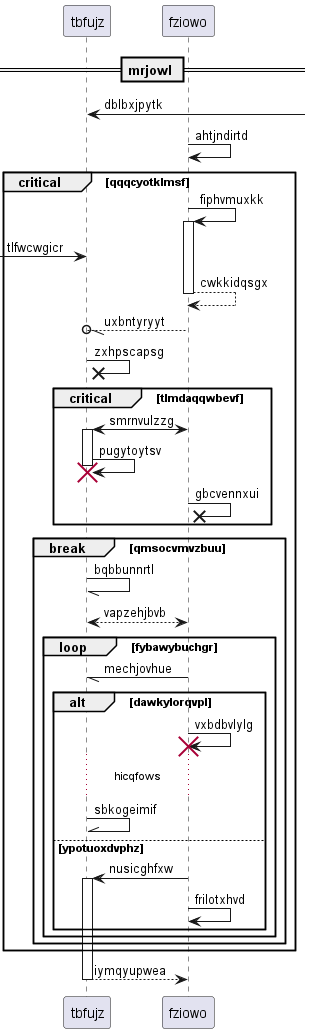

The diagram above was rendered by PlantUML. Its source (embedded in the PNG):
@startuml
participant tbfujz as 0
participant fziowo as 1
== mrjowl ==
0 <-] : dblbxjpytk
1 -> 1: ahtjndirtd
critical qqqcyotklmsf
1 -> 1++ : fiphvmuxkk
 [-> 0: tlfwcwgicr
return cwkkidqsgx
1 --//o 0: uxbntyryyt
0 ->x 0: zxhpscapsg
critical tlmdaqqwbevf
1 <-> 0++ : smrnvulzzg
0 -> 0!! : pugytoytsv
1 ->x 1: gbcvennxui
end
break qmsocvmvzbuu
0 -// 0: bqbbunnrtl
return vapzehjbvb
loop fybawybuchgr
1 -// 0: mechjovhue
alt dawkylorqvpl
1 -> 1!! : vxbdbvlylg
...hicqfows...
0 -\\ 0: sbkogeimif
else ypotuoxdvphz
1 -> 0++ : nusicghfxw
1 -> 1: frilotxhvd
end
end
end
end
return iymqyupwea
@enduml